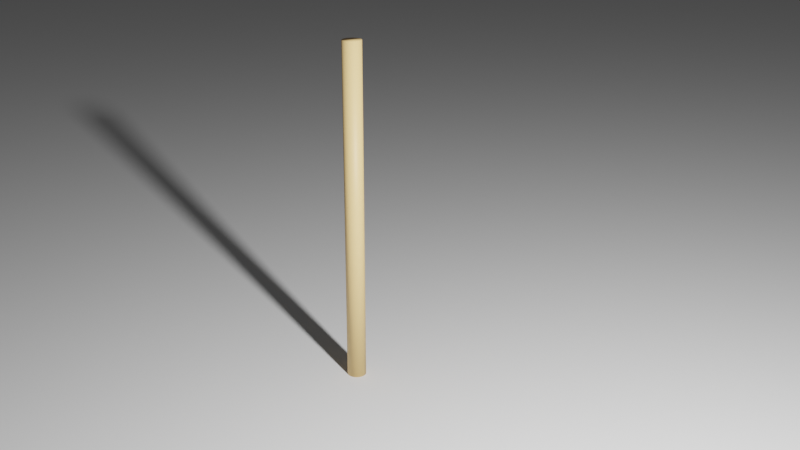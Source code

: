 # Source: sfoara.blend  (saved by Blender 2.91.10; exported with 4.5.12 LTS)
import bpy
from mathutils import Matrix  # noqa: F401  (used for matrix-valued properties, if any)

bpy.ops.wm.read_factory_settings(use_empty=True)
scene = bpy.context.scene
scene.name = 'Scene'

# ---- collections
col_collection = bpy.data.collections.new('Collection'); scene.collection.children.link(col_collection)

# ---- materials (node trees are filled in below, after node groups)
mat_material_001 = bpy.data.materials.new('Material.001')
mat_material_001.use_transparent_shadow = False

# ---- material node trees
mat_material_001.use_nodes = True; mat_material_001.node_tree.nodes.clear()
_N = mat_material_001.node_tree.nodes; _L = mat_material_001.node_tree.links
n0 = _N.new('ShaderNodeBsdfPrincipled'); n0.name = 'Principled BSDF'; n0.location = (10, 300)
n0.distribution = 'GGX'
n0.subsurface_method = 'BURLEY'
n0.inputs[0].default_value = (0.8, 0.5306, 0.2251, 1.0)
n0.inputs[3].default_value = 1.45
n0.inputs[27].default_value = (0.0, 0.0, 0.0, 1.0)
n0.inputs[28].default_value = 1.0
n1 = _N.new('ShaderNodeOutputMaterial'); n1.name = 'Material Output'; n1.location = (300, 300)
_L.new(n0.outputs[0], n1.inputs[0])
n1.is_active_output = True

# ---- world
world_world = bpy.data.worlds.new('World'); scene.world = world_world
world_world.use_nodes = True; world_world.node_tree.nodes.clear()
_N = world_world.node_tree.nodes; _L = world_world.node_tree.links
n0 = _N.new('ShaderNodeOutputWorld'); n0.name = 'World Output'; n0.location = (300, 300)
n1 = _N.new('ShaderNodeBackground'); n1.name = 'Background'; n1.location = (10, 300)
n1.inputs[0].default_value = (0.05088, 0.05088, 0.05088, 1.0)
_L.new(n1.outputs[0], n0.inputs[0])
n0.is_active_output = True
world_world.color = (0.05088, 0.05088, 0.05088)
world_world.use_sun_shadow = False
world_world.sun_shadow_jitter_overblur = 0.0

# ---- cameras
cam_camera = bpy.data.cameras.new('Camera')
cam_camera.clip_end = 100.0
cam_camera.ortho_scale = 7.314

# ---- lights
light_light = bpy.data.lights.new('Light', 'POINT')
light_light.transmission_factor = 0.0
light_light.energy = 1000.0
light_light.shadow_soft_size = 0.1
light_light.shadow_maximum_resolution = 0.006
light_light.use_absolute_resolution = True

# ---- meshes
me_plane = bpy.data.meshes.new('Plane')
me_plane.from_pydata([(-5.0, -5.0, 0.0), (5.0, -5.0, 0.0), (-5.0, 5.0, 0.0), (5.0, 5.0, 0.0)], [], [(0, 1, 3, 2)])
me_plane.polygons.foreach_set('use_smooth', [True] * 1)
_uv = me_plane.uv_layers.new(name='UVMap')
_uv.uv.foreach_set('vector', [0.0, 0.0, 1.0, 0.0, 1.0, 1.0, 0.0, 1.0])
me_plane.use_remesh_fix_poles = True
me_plane.use_remesh_preserve_attributes = False
me_plane.use_mirror_vertex_groups = False
me_plane.update()
me_cylinder = bpy.data.meshes.new('Cylinder')
me_cylinder.from_pydata([(0.0, 0.05, -1.0), (0.0, 0.05, 1.0), (0.0104, 0.04891, -1.0), (0.0104, 0.04891, 1.0), (0.02034, 0.04568, -1.0), (0.02034, 0.04568, 1.0), (0.02939, 0.04045, -1.0), (0.02939, 0.04045, 1.0), (0.03716, 0.03346, -1.0), (0.03716, 0.03346, 1.0), (0.0433, 0.025, -1.0), (0.0433, 0.025, 1.0), (0.04755, 0.01545, -1.0), (0.04755, 0.01545, 1.0), (0.04973, 0.005226, -1.0), (0.04973, 0.005226, 1.0), (0.04973, -0.005226, -1.0), (0.04973, -0.005226, 1.0), (0.04755, -0.01545, -1.0), (0.04755, -0.01545, 1.0), (0.0433, -0.025, -1.0), (0.0433, -0.025, 1.0), (0.03716, -0.03346, -1.0), (0.03716, -0.03346, 1.0), (0.02939, -0.04045, -1.0), (0.02939, -0.04045, 1.0), (0.02034, -0.04568, -1.0), (0.02034, -0.04568, 1.0), (0.0104, -0.04891, -1.0), (0.0104, -0.04891, 1.0), (-4.371e-09, -0.05, -1.0), (-4.371e-09, -0.05, 1.0), (-0.0104, -0.04891, -1.0), (-0.0104, -0.04891, 1.0), (-0.02034, -0.04568, -1.0), (-0.02034, -0.04568, 1.0), (-0.02939, -0.04045, -1.0), (-0.02939, -0.04045, 1.0), (-0.03716, -0.03346, -1.0), (-0.03716, -0.03346, 1.0), (-0.0433, -0.025, -1.0), (-0.0433, -0.025, 1.0), (-0.04755, -0.01545, -1.0), (-0.04755, -0.01545, 1.0), (-0.04973, -0.005226, -1.0), (-0.04973, -0.005226, 1.0), (-0.04973, 0.005226, -1.0), (-0.04973, 0.005226, 1.0), (-0.04755, 0.01545, -1.0), (-0.04755, 0.01545, 1.0), (-0.0433, 0.025, -1.0), (-0.0433, 0.025, 1.0), (-0.03716, 0.03346, -1.0), (-0.03716, 0.03346, 1.0), (-0.02939, 0.04045, -1.0), (-0.02939, 0.04045, 1.0), (-0.02034, 0.04568, -1.0), (-0.02034, 0.04568, 1.0), (-0.0104, 0.04891, -1.0), (-0.0104, 0.04891, 1.0)], [], [(0, 1, 3, 2), (2, 3, 5, 4), (4, 5, 7, 6), (6, 7, 9, 8), (8, 9, 11, 10), (10, 11, 13, 12), (12, 13, 15, 14), (14, 15, 17, 16), (16, 17, 19, 18), (18, 19, 21, 20), (20, 21, 23, 22), (22, 23, 25, 24), (24, 25, 27, 26), (26, 27, 29, 28), (28, 29, 31, 30), (30, 31, 33, 32), (32, 33, 35, 34), (34, 35, 37, 36), (36, 37, 39, 38), (38, 39, 41, 40), (40, 41, 43, 42), (42, 43, 45, 44), (44, 45, 47, 46), (46, 47, 49, 48), (48, 49, 51, 50), (50, 51, 53, 52), (52, 53, 55, 54), (54, 55, 57, 56), (3, 1, 59, 57, 55, 53, 51, 49, 47, 45, 43, 41, 39, 37, 35, 33, 31, 29, 27, 25, 23, 21, 19, 17, 15, 13, 11, 9, 7, 5), (56, 57, 59, 58), (58, 59, 1, 0), (0, 2, 4, 6, 8, 10, 12, 14, 16, 18, 20, 22, 24, 26, 28, 30, 32, 34, 36, 38, 40, 42, 44, 46, 48, 50, 52, 54, 56, 58)])
me_cylinder.polygons.foreach_set('use_smooth', [True] * 32)
_uv = me_cylinder.uv_layers.new(name='UVMap')
_uv.uv.foreach_set('vector', [1.0, 0.5, 1.0, 1.0, 0.9667, 1.0, 0.9667, 0.5, 0.9667, 0.5, 0.9667, 1.0, 0.9333, 1.0, 0.9333, 0.5, 0.9333, 0.5, 0.9333, 1.0, 0.9, 1.0, 0.9, 0.5, 0.9, 0.5, 0.9, 1.0, 0.8667, 1.0, 0.8667, 0.5, 0.8667, 0.5, 0.8667, 1.0, 0.8333, 1.0, 0.8333, 0.5, 0.8333, 0.5, 0.8333, 1.0, 0.8, 1.0, 0.8, 0.5, 0.8, 0.5, 0.8, 1.0, 0.7667, 1.0, 0.7667, 0.5, 0.7667, 0.5, 0.7667, 1.0, 0.7333, 1.0, 0.7333, 0.5, 0.7333, 0.5, 0.7333, 1.0, 0.7, 1.0, 0.7, 0.5, 0.7, 0.5, 0.7, 1.0, 0.6667, 1.0, 0.6667, 0.5, 0.6667, 0.5, 0.6667, 1.0, 0.6333, 1.0, 0.6333, 0.5, 0.6333, 0.5, 0.6333, 1.0, 0.6, 1.0, 0.6, 0.5, 0.6, 0.5, 0.6, 1.0, 0.5667, 1.0, 0.5667, 0.5, 0.5667, 0.5, 0.5667, 1.0, 0.5333, 1.0, 0.5333, 0.5, 0.5333, 0.5, 0.5333, 1.0, 0.5, 1.0, 0.5, 0.5, 0.5, 0.5, 0.5, 1.0, 0.4667, 1.0, 0.4667, 0.5, 0.4667, 0.5, 0.4667, 1.0, 0.4333, 1.0, 0.4333, 0.5, 0.4333, 0.5, 0.4333, 1.0, 0.4, 1.0, 0.4, 0.5, 0.4, 0.5, 0.4, 1.0, 0.3667, 1.0, 0.3667, 0.5, 0.3667, 0.5, 0.3667, 1.0, 0.3333, 1.0, 0.3333, 0.5, 0.3333, 0.5, 0.3333, 1.0, 0.3, 1.0, 0.3, 0.5, 0.3, 0.5, 0.3, 1.0, 0.2667, 1.0, 0.2667, 0.5, 0.2667, 0.5, 0.2667, 1.0, 0.2333, 1.0, 0.2333, 0.5, 0.2333, 0.5, 0.2333, 1.0, 0.2, 1.0, 0.2, 0.5, 0.2, 0.5, 0.2, 1.0, 0.1667, 1.0, 0.1667, 0.5, 0.1667, 0.5, 0.1667, 1.0, 0.1333, 1.0, 0.1333, 0.5, 0.1333, 0.5, 0.1333, 1.0, 0.1, 1.0, 0.1, 0.5, 0.1, 0.5, 0.1, 1.0, 0.06667, 1.0, 0.06667, 0.5, 0.2999, 0.4848, 0.25, 0.49, 0.2001, 0.4848, 0.1524, 0.4693, 0.1089, 0.4442, 0.07165, 0.4106, 0.04215, 0.37, 0.02175, 0.3242, 0.01131, 0.2751, 0.01131, 0.2249, 0.02175, 0.1758, 0.04215, 0.13, 0.07165, 0.08941, 0.1089, 0.05584, 0.1524, 0.03075, 0.2001, 0.01524, 0.25, 0.01, 0.2999, 0.01524, 0.3476, 0.03075, 0.3911, 0.05584, 0.4284, 0.08941, 0.4578, 0.13, 0.4783, 0.1758, 0.4887, 0.2249, 0.4887, 0.2751, 0.4783, 0.3242, 0.4578, 0.37, 0.4284, 0.4106, 0.3911, 0.4442, 0.3476, 0.4693, 0.06667, 0.5, 0.06667, 1.0, 0.03333, 1.0, 0.03333, 0.5, 0.03333, 0.5, 0.03333, 1.0, -3.651e-07, 1.0, -3.651e-07, 0.5, 0.75, 0.49, 0.7999, 0.4848, 0.8476, 0.4693, 0.8911, 0.4442, 0.9284, 0.4106, 0.9578, 0.37, 0.9783, 0.3242, 0.9887, 0.2751, 0.9887, 0.2249, 0.9783, 0.1758, 0.9578, 0.13, 0.9284, 0.08941, 0.8911, 0.05584, 0.8476, 0.03075, 0.7999, 0.01524, 0.75, 0.01, 0.7001, 0.01524, 0.6524, 0.03075, 0.6089, 0.05584, 0.5716, 0.08941, 0.5422, 0.13, 0.5217, 0.1758, 0.5113, 0.2249, 0.5113, 0.2751, 0.5217, 0.3242, 0.5422, 0.37, 0.5716, 0.4106, 0.6089, 0.4442, 0.6524, 0.4693, 0.7001, 0.4848])
me_cylinder.materials.append(mat_material_001)
me_cylinder.use_remesh_fix_poles = True
me_cylinder.use_remesh_preserve_attributes = False
me_cylinder.use_mirror_vertex_groups = False
me_cylinder.update()

# ---- objects
ob_light = bpy.data.objects.new('Light', light_light)
ob_camera = bpy.data.objects.new('Camera', cam_camera)
ob_plane = bpy.data.objects.new('Plane', me_plane)
ob_cylinder = bpy.data.objects.new('Cylinder', me_cylinder)

# ---- transforms, parenting, visibility, modifiers, constraints
ob_light.location = (3.103, -1.524, 2.81)
ob_light.rotation_euler = (0.6503, 0.05522, 1.866)
ob_light.lock_rotations_4d = False
ob_light.empty_display_type = 'ARROWS'
ob_light.color = (0.0, 0.0, 0.0, 0.0)
ob_light.lineart.crease_threshold = 0.0
ob_camera.location = (3.539, -4.157, 2.888)
ob_camera.rotation_euler = (1.204, -7.665e-07, 0.6809)
ob_camera.lock_rotations_4d = False
ob_camera.empty_display_type = 'ARROWS'
ob_camera.color = (0.0, 0.0, 0.0, 0.0)
ob_camera.display_type = 'WIRE'
ob_camera.lineart.crease_threshold = 0.0
ob_plane.location = (0.0, 0.0, 0.0)
ob_plane.scale = (2.65, 2.65, 2.65)
ob_plane.lineart.crease_threshold = 0.0
ob_cylinder.location = (0.02294, -0.1853, 0.8054)
ob_cylinder.lineart.crease_threshold = 0.0

# ---- collection membership
col_collection.objects.link(ob_light)
col_collection.objects.link(ob_camera)
col_collection.objects.link(ob_plane)
col_collection.objects.link(ob_cylinder)

# ---- scene / render settings (as saved in the file)
scene.camera = ob_camera
scene.frame_start = 1; scene.frame_end = 250; scene.frame_set(1)
scene.render.engine = 'BLENDER_EEVEE_NEXT'
scene.cycles.use_denoising = False
scene.cycles.samples = 128
scene.cycles.sampling_pattern = 'TABULATED_SOBOL'
scene.cycles.use_adaptive_sampling = False
scene.cycles.use_light_tree = False
scene.view_settings.view_transform = 'Filmic'
bpy.context.view_layer.update()
